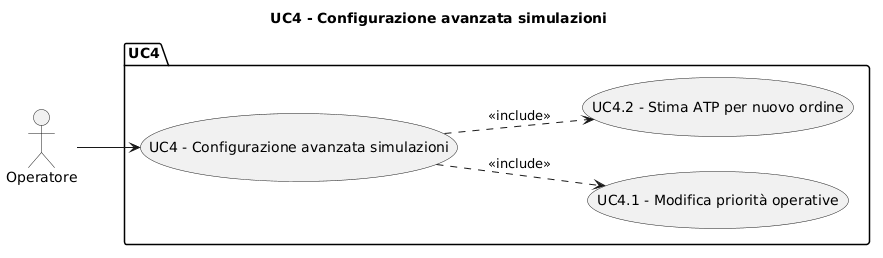

The diagram above was rendered by PlantUML. Its source (embedded in the PNG):
@startuml
title UC4 - Configurazione avanzata simulazioni

left to right direction
actor "Operatore" as op

package "UC4" {
    usecase "UC4 - Configurazione avanzata simulazioni" as uc4
    
    usecase "UC4.1 - Modifica priorità operative" as uc4_1
    usecase "UC4.2 - Stima ATP per nuovo ordine" as uc4_2
}

op --> uc4

' Inclusioni
uc4 ..> uc4_1 : <<include>>
uc4 ..> uc4_2 : <<include>>
@enduml